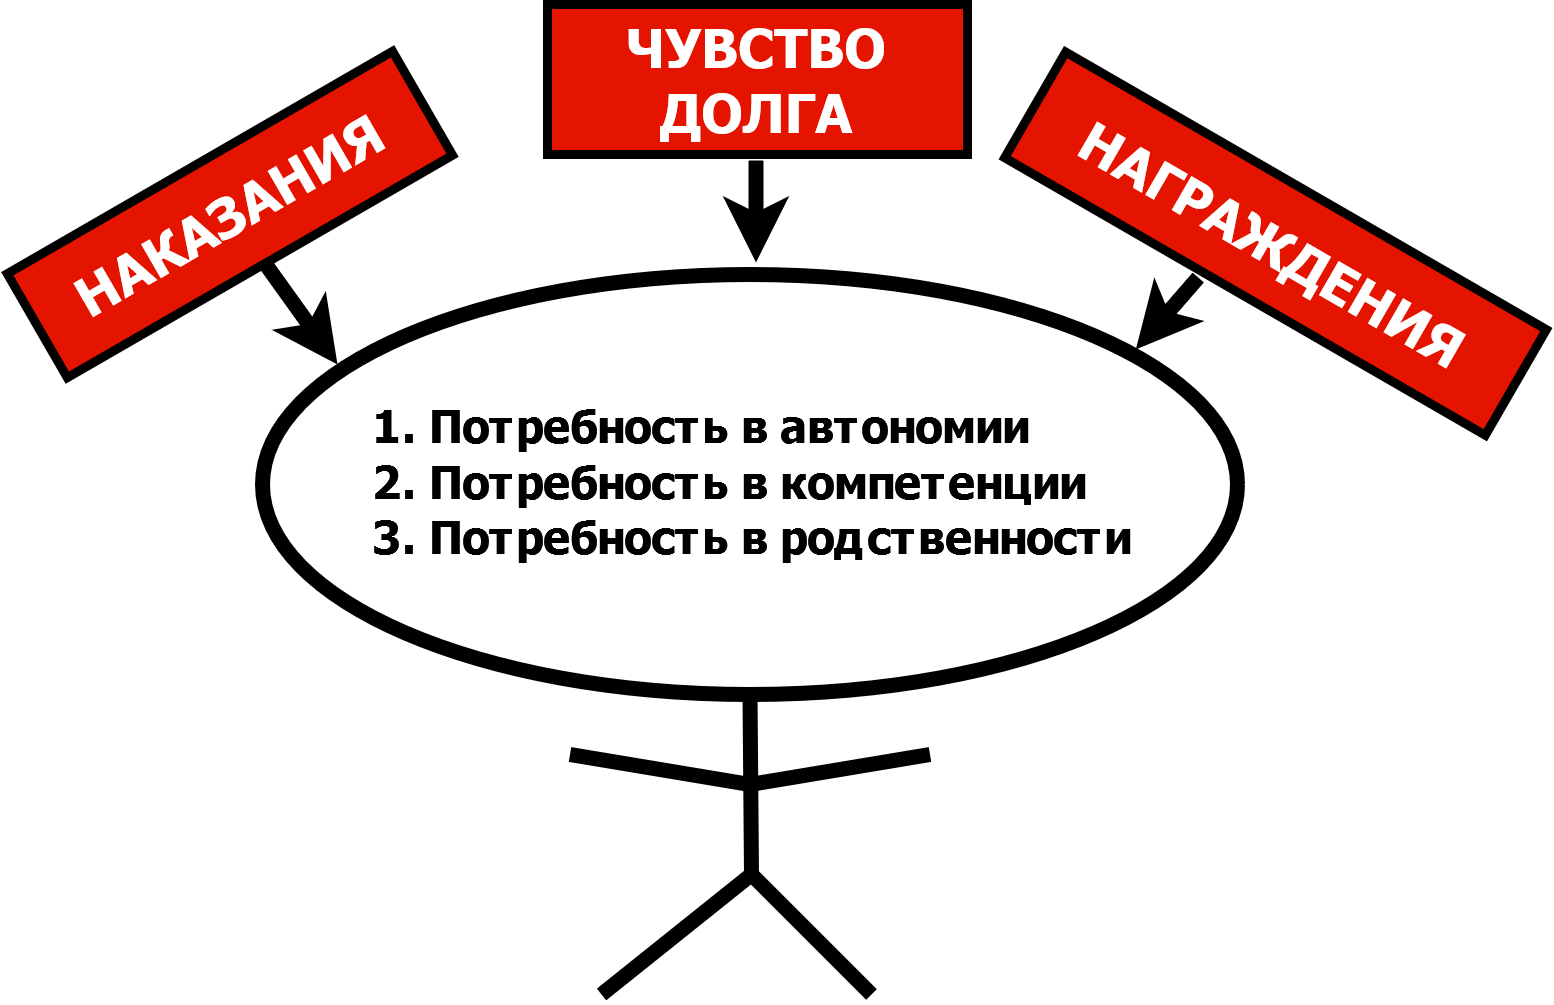

The diagram above was exported from draw.io. Its source (the exported page's mxGraphModel, read from the mxfile embedded in the PNG):
<mxGraphModel dx="880" dy="509" grid="1" gridSize="10" guides="1" tooltips="1" connect="1" arrows="1" fold="1" page="1" pageScale="1" pageWidth="827" pageHeight="1169" math="0" shadow="0">
  <root>
    <mxCell id="0" />
    <mxCell id="1" parent="0" />
    <mxCell id="002tt2j99zDhEH5TZ6GD-1" value="" style="ellipse;whiteSpace=wrap;html=1;strokeWidth=5;" vertex="1" parent="1">
      <mxGeometry x="115" y="130" width="325" height="140" as="geometry" />
    </mxCell>
    <mxCell id="002tt2j99zDhEH5TZ6GD-4" value="" style="endArrow=none;html=1;rounded=0;entryX=0.5;entryY=1;entryDx=0;entryDy=0;strokeWidth=5;" edge="1" parent="1" target="002tt2j99zDhEH5TZ6GD-1">
      <mxGeometry width="50" height="50" relative="1" as="geometry">
        <mxPoint x="278" y="330" as="sourcePoint" />
        <mxPoint x="305" y="250" as="targetPoint" />
        <Array as="points" />
      </mxGeometry>
    </mxCell>
    <mxCell id="002tt2j99zDhEH5TZ6GD-6" value="" style="endArrow=none;html=1;rounded=0;strokeWidth=5;" edge="1" parent="1">
      <mxGeometry width="50" height="50" relative="1" as="geometry">
        <mxPoint x="217.5" y="290" as="sourcePoint" />
        <mxPoint x="337.5" y="290" as="targetPoint" />
        <Array as="points">
          <mxPoint x="277.5" y="300" />
        </Array>
      </mxGeometry>
    </mxCell>
    <mxCell id="002tt2j99zDhEH5TZ6GD-7" value="" style="endArrow=none;html=1;rounded=0;strokeWidth=5;" edge="1" parent="1">
      <mxGeometry width="50" height="50" relative="1" as="geometry">
        <mxPoint x="228" y="370" as="sourcePoint" />
        <mxPoint x="318" y="370" as="targetPoint" />
        <Array as="points">
          <mxPoint x="278" y="330" />
        </Array>
      </mxGeometry>
    </mxCell>
    <mxCell id="002tt2j99zDhEH5TZ6GD-8" value="&lt;div style=&quot;font-size: 15px;&quot; align=&quot;left&quot;&gt;&lt;b&gt;&lt;font style=&quot;font-size: 15px;&quot; face=&quot;Tahoma&quot;&gt;1. Потребность в автономии&lt;/font&gt;&lt;/b&gt;&lt;/div&gt;&lt;div style=&quot;font-size: 15px;&quot; align=&quot;left&quot;&gt;&lt;b&gt;&lt;font style=&quot;font-size: 15px;&quot; face=&quot;Tahoma&quot;&gt;2. Потребность в компетенции&lt;/font&gt;&lt;/b&gt;&lt;/div&gt;&lt;div style=&quot;font-size: 15px;&quot; align=&quot;left&quot;&gt;&lt;b&gt;&lt;font style=&quot;font-size: 15px;&quot; face=&quot;Tahoma&quot;&gt;&lt;font style=&quot;font-size: 15px;&quot;&gt;3. Потребность в родственности&lt;/font&gt;&lt;br&gt;&lt;/font&gt;&lt;/b&gt;&lt;/div&gt;" style="text;html=1;strokeColor=none;fillColor=none;align=left;verticalAlign=middle;whiteSpace=wrap;rounded=0;" vertex="1" parent="1">
      <mxGeometry x="150" y="147.5" width="260" height="102.5" as="geometry" />
    </mxCell>
    <mxCell id="002tt2j99zDhEH5TZ6GD-15" style="rounded=0;orthogonalLoop=1;jettySize=auto;html=1;strokeWidth=5;fontFamily=Tahoma;fontSize=18;startArrow=none;" edge="1" parent="1" source="002tt2j99zDhEH5TZ6GD-9">
      <mxGeometry relative="1" as="geometry">
        <mxPoint x="110" y="110" as="sourcePoint" />
        <mxPoint x="140" y="160" as="targetPoint" />
        <Array as="points" />
      </mxGeometry>
    </mxCell>
    <mxCell id="002tt2j99zDhEH5TZ6GD-17" style="edgeStyle=none;rounded=0;orthogonalLoop=1;jettySize=auto;html=1;strokeWidth=5;fontFamily=Tahoma;fontSize=18;exitX=0.41;exitY=1.057;exitDx=0;exitDy=0;exitPerimeter=0;entryX=0.985;entryY=0.073;entryDx=0;entryDy=0;entryPerimeter=0;" edge="1" parent="1" source="002tt2j99zDhEH5TZ6GD-10" target="002tt2j99zDhEH5TZ6GD-8">
      <mxGeometry relative="1" as="geometry">
        <mxPoint x="410" y="150" as="targetPoint" />
      </mxGeometry>
    </mxCell>
    <mxCell id="002tt2j99zDhEH5TZ6GD-10" value="НАГРАЖДЕНИЯ" style="text;html=1;strokeColor=#000000;fillColor=#e51400;align=center;verticalAlign=middle;whiteSpace=wrap;rounded=0;fontSize=18;fontFamily=Tahoma;fontStyle=1;rotation=30;fontColor=#ffffff;strokeWidth=3;" vertex="1" parent="1">
      <mxGeometry x="360.17" y="99.38" width="185" height="40.67" as="geometry" />
    </mxCell>
    <mxCell id="002tt2j99zDhEH5TZ6GD-16" style="edgeStyle=none;rounded=0;orthogonalLoop=1;jettySize=auto;html=1;strokeWidth=5;fontFamily=Tahoma;fontSize=18;" edge="1" parent="1">
      <mxGeometry relative="1" as="geometry">
        <mxPoint x="279.5" y="92" as="sourcePoint" />
        <mxPoint x="279.5" y="126" as="targetPoint" />
      </mxGeometry>
    </mxCell>
    <mxCell id="002tt2j99zDhEH5TZ6GD-11" value="ЧУВСТВО ДОЛГА" style="text;html=1;strokeColor=#000000;fillColor=#e51400;align=center;verticalAlign=middle;whiteSpace=wrap;rounded=0;fontSize=18;fontFamily=Tahoma;fontStyle=1;fontColor=#ffffff;strokeWidth=3;" vertex="1" parent="1">
      <mxGeometry x="210" y="40" width="140" height="50" as="geometry" />
    </mxCell>
    <mxCell id="002tt2j99zDhEH5TZ6GD-9" value="НАКАЗАНИЯ" style="text;html=1;strokeColor=#000000;fillColor=#e51400;align=center;verticalAlign=middle;whiteSpace=wrap;rounded=0;fontSize=18;fontFamily=Tahoma;fontStyle=1;rotation=-30;fontColor=#ffffff;strokeWidth=3;" vertex="1" parent="1">
      <mxGeometry x="30" y="90" width="148.29" height="40" as="geometry" />
    </mxCell>
  </root>
</mxGraphModel>